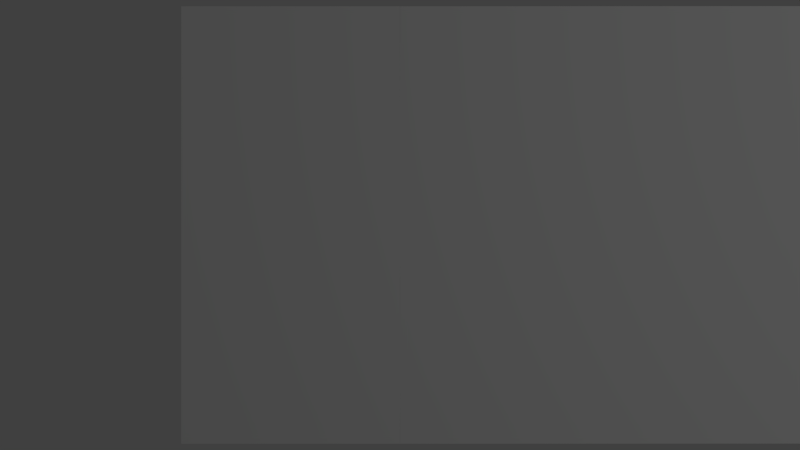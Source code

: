 # Source: rttShapes.blend  (saved by Blender 2.65.0; exported with 4.5.12 LTS)
import bpy
from mathutils import Matrix  # noqa: F401  (used for matrix-valued properties, if any)

bpy.ops.wm.read_factory_settings(use_empty=True)
scene = bpy.context.scene
scene.name = 'Scene'

# ---- collections
col_collection_1 = bpy.data.collections.new('Collection 1'); scene.collection.children.link(col_collection_1)

# ---- materials (node trees are filled in below, after node groups)
mat_linesmat = bpy.data.materials.new('LinesMat')
mat_linesmat.alpha_threshold = 0.0
mat_linesmat.use_transparent_shadow = False
mat_linesmat.preview_render_type = 'FLAT'
mat_linesmat.roughness = 0.5

# ---- material node trees

# ---- world
world_world = bpy.data.worlds.new('World'); scene.world = world_world
world_world.color = (0.05088, 0.05088, 0.05088)
world_world.use_sun_shadow = False
world_world.sun_shadow_jitter_overblur = 0.0
world_world.cycles.sampling_method = 'MANUAL'
world_world.cycles.sample_map_resolution = 256

# ---- cameras
cam_camera_001 = bpy.data.cameras.new('Camera.001')
cam_camera_001.clip_end = 100.0
cam_camera_001.lens = 35.0
cam_camera_001.sensor_width = 32.0
cam_camera_001.sensor_height = 18.0
cam_camera_001.dof.focus_distance = 0.0
cam_camera_001.dof.aperture_fstop = 128.0

# ---- lights
light_lamp = bpy.data.lights.new('Lamp', 'POINT')
light_lamp.transmission_factor = 0.0
light_lamp.cutoff_distance = 30.0
light_lamp.energy = 100.0
light_lamp.shadow_buffer_clip_start = 1.001
light_lamp.shadow_soft_size = 0.1
light_lamp.shadow_maximum_resolution = 0.006
light_lamp.use_absolute_resolution = True
light_lamp.cycles.use_multiple_importance_sampling = False

# ---- meshes
me_plane_001 = bpy.data.meshes.new('Plane.001')
me_plane_001.from_pydata([(0.0, -1.0, 0.0), (-2.0, -1.0, 0.0), (0.0, 1.0, 0.0), (-2.0, 1.0, 0.0)], [], [(1, 0, 2, 3)])
_uv = me_plane_001.uv_layers.new(name='UVMap')
_uv.uv.foreach_set('vector', [0.0313, 0.9487, 0.05726, 0.9487, 0.0572, 0.989, 0.03124, 0.989])
me_plane_001.materials.append(mat_linesmat)
me_plane_001.use_remesh_preserve_volume = False
me_plane_001.use_remesh_preserve_attributes = False
me_plane_001.use_mirror_vertex_groups = False
me_plane_001.update()
me_plane = bpy.data.meshes.new('Plane')
me_plane.from_pydata([(0.0, -1.0, 0.0), (-1.0, -1.0, 0.0), (0.0, 1.0, 0.0), (-1.0, 1.0, 0.0)], [], [(1, 0, 2, 3)])
_uv = me_plane.uv_layers.new(name='UVMap')
_uv.uv.foreach_set('vector', [0.01399, 0.949, 0.04232, 0.9487, 0.04232, 0.9887, 0.01399, 0.9886])
me_plane.materials.append(mat_linesmat)
me_plane.use_remesh_preserve_volume = False
me_plane.use_remesh_preserve_attributes = False
me_plane.use_mirror_vertex_groups = False
me_plane.update()

# ---- objects
ob_camera = bpy.data.objects.new('Camera', cam_camera_001)
ob_linesegment0 = bpy.data.objects.new('LineSegment0', me_plane_001)
ob_lineend0 = bpy.data.objects.new('LineEnd0', me_plane)
ob_lamp = bpy.data.objects.new('Lamp', light_lamp)

# ---- transforms, parenting, visibility, modifiers, constraints
ob_camera.location = (0.0, 0.0, 4.0)
ob_camera.lineart.crease_threshold = 0.0
ob_linesegment0.location = (0.0, 0.0, 0.0)
ob_linesegment0.rotation_euler = (0.0, 0.0, 3.142)
ob_linesegment0.lineart.crease_threshold = 0.0
ob_lineend0.location = (0.0, 0.0, 0.0)
ob_lineend0.lineart.crease_threshold = 0.0
ob_lamp.location = (4.076, 1.005, 5.904)
ob_lamp.rotation_euler = (0.6503, 0.05522, 1.866)
ob_lamp.lock_rotations_4d = False
ob_lamp.empty_display_type = 'ARROWS'
ob_lamp.color = (0.0, 0.0, 0.0, 0.0)
ob_lamp.lineart.crease_threshold = 0.0

# ---- collection membership
col_collection_1.objects.link(ob_camera)
col_collection_1.objects.link(ob_linesegment0)
col_collection_1.objects.link(ob_lineend0)
col_collection_1.objects.link(ob_lamp)

# ---- scene / render settings (as saved in the file)
scene.camera = ob_camera
scene.frame_start = 1; scene.frame_end = 250; scene.frame_set(1)
scene.render.engine = 'BLENDER_EEVEE_NEXT'
scene.render.image_settings.color_mode = 'RGB'
scene.render.image_settings.compression = 90
scene.render.resolution_percentage = 50
scene.render.dither_intensity = 0.0
scene.render.bake_margin = 2
scene.render.bake_bias = 0.0
scene.cycles.use_denoising = False
scene.cycles.samples = 10
scene.cycles.sampling_pattern = 'TABULATED_SOBOL'
scene.cycles.light_sampling_threshold = 0.0
scene.cycles.use_adaptive_sampling = False
scene.cycles.use_light_tree = False
scene.cycles.blur_glossy = 0.0
scene.cycles.volume_bounces = 1
scene.cycles.pixel_filter_type = 'GAUSSIAN'
scene.cycles.sample_clamp_indirect = 0.0
scene.view_settings.view_transform = 'Standard'
bpy.context.view_layer.update()
